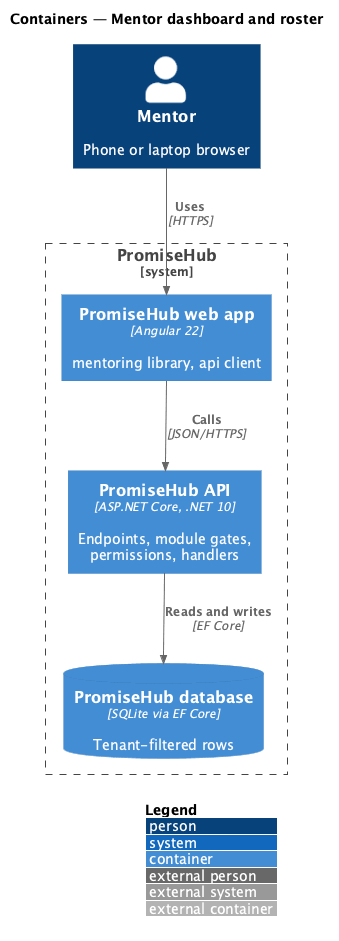

The diagram above was rendered by PlantUML. Its source (embedded in the PNG):
@startuml
!include <C4/C4_Container>
LAYOUT_WITH_LEGEND()
title Containers — Mentor dashboard and roster
Person(user, "Mentor", "Phone or laptop browser")
System_Boundary(ph, "PromiseHub") {
  Container(web, "PromiseHub web app", "Angular 22", "mentoring library, api client")
  Container(api, "PromiseHub API", "ASP.NET Core, .NET 10", "Endpoints, module gates, permissions, handlers")
  ContainerDb(db, "PromiseHub database", "SQLite via EF Core", "Tenant-filtered rows")
}
Rel(user, web, "Uses", "HTTPS")
Rel(web, api, "Calls", "JSON/HTTPS")
Rel(api, db, "Reads and writes", "EF Core")
@enduml